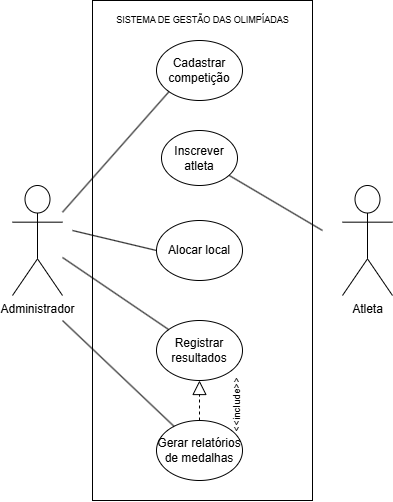

The diagram above was exported from draw.io. Its source (the exported page's mxGraphModel, read from the mxfile embedded in the PNG):
<mxGraphModel dx="1035" dy="541" grid="1" gridSize="10" guides="1" tooltips="1" connect="1" arrows="1" fold="1" page="1" pageScale="1" pageWidth="827" pageHeight="1169" math="0" shadow="0">
  <root>
    <mxCell id="0" />
    <mxCell id="1" parent="0" />
    <mxCell id="02mMIVTbzcqPegiVA1Dt-1" value="" style="rounded=0;whiteSpace=wrap;html=1;" vertex="1" parent="1">
      <mxGeometry x="230" y="190" width="220" height="500" as="geometry" />
    </mxCell>
    <mxCell id="02mMIVTbzcqPegiVA1Dt-2" value="Administrador" style="shape=umlActor;verticalLabelPosition=bottom;verticalAlign=top;html=1;outlineConnect=0;" vertex="1" parent="1">
      <mxGeometry x="150" y="375" width="50" height="110" as="geometry" />
    </mxCell>
    <mxCell id="02mMIVTbzcqPegiVA1Dt-3" value="Atleta" style="shape=umlActor;verticalLabelPosition=bottom;verticalAlign=top;html=1;outlineConnect=0;" vertex="1" parent="1">
      <mxGeometry x="480" y="375" width="50" height="110" as="geometry" />
    </mxCell>
    <mxCell id="02mMIVTbzcqPegiVA1Dt-4" value="Cadastrar competição" style="ellipse;whiteSpace=wrap;html=1;" vertex="1" parent="1">
      <mxGeometry x="294" y="230" width="86" height="60" as="geometry" />
    </mxCell>
    <mxCell id="02mMIVTbzcqPegiVA1Dt-5" value="Inscrever atleta" style="ellipse;whiteSpace=wrap;html=1;" vertex="1" parent="1">
      <mxGeometry x="299" y="320" width="76" height="55" as="geometry" />
    </mxCell>
    <mxCell id="02mMIVTbzcqPegiVA1Dt-6" value="Alocar local" style="ellipse;whiteSpace=wrap;html=1;" vertex="1" parent="1">
      <mxGeometry x="294" y="410" width="86" height="60" as="geometry" />
    </mxCell>
    <mxCell id="02mMIVTbzcqPegiVA1Dt-7" value="Registrar resultados" style="ellipse;whiteSpace=wrap;html=1;" vertex="1" parent="1">
      <mxGeometry x="294" y="510" width="86" height="60" as="geometry" />
    </mxCell>
    <mxCell id="02mMIVTbzcqPegiVA1Dt-8" value="Gerar relatórios de medalhas" style="ellipse;whiteSpace=wrap;html=1;" vertex="1" parent="1">
      <mxGeometry x="294" y="610" width="86" height="60" as="geometry" />
    </mxCell>
    <mxCell id="02mMIVTbzcqPegiVA1Dt-9" value="" style="endArrow=none;html=1;rounded=0;" edge="1" parent="1" source="02mMIVTbzcqPegiVA1Dt-5">
      <mxGeometry width="50" height="50" relative="1" as="geometry">
        <mxPoint x="380" y="480" as="sourcePoint" />
        <mxPoint x="460" y="420" as="targetPoint" />
      </mxGeometry>
    </mxCell>
    <mxCell id="02mMIVTbzcqPegiVA1Dt-10" value="" style="endArrow=none;html=1;rounded=0;entryX=0;entryY=1;entryDx=0;entryDy=0;" edge="1" parent="1" source="02mMIVTbzcqPegiVA1Dt-2" target="02mMIVTbzcqPegiVA1Dt-4">
      <mxGeometry width="50" height="50" relative="1" as="geometry">
        <mxPoint x="380" y="480" as="sourcePoint" />
        <mxPoint x="430" y="430" as="targetPoint" />
      </mxGeometry>
    </mxCell>
    <mxCell id="02mMIVTbzcqPegiVA1Dt-11" value="" style="endArrow=none;html=1;rounded=0;entryX=0;entryY=0.5;entryDx=0;entryDy=0;" edge="1" parent="1" target="02mMIVTbzcqPegiVA1Dt-6">
      <mxGeometry width="50" height="50" relative="1" as="geometry">
        <mxPoint x="210" y="420" as="sourcePoint" />
        <mxPoint x="430" y="430" as="targetPoint" />
      </mxGeometry>
    </mxCell>
    <mxCell id="02mMIVTbzcqPegiVA1Dt-12" value="" style="endArrow=none;html=1;rounded=0;" edge="1" parent="1" source="02mMIVTbzcqPegiVA1Dt-2" target="02mMIVTbzcqPegiVA1Dt-7">
      <mxGeometry width="50" height="50" relative="1" as="geometry">
        <mxPoint x="380" y="480" as="sourcePoint" />
        <mxPoint x="430" y="430" as="targetPoint" />
      </mxGeometry>
    </mxCell>
    <mxCell id="02mMIVTbzcqPegiVA1Dt-13" value="" style="endArrow=none;html=1;rounded=0;" edge="1" parent="1" target="02mMIVTbzcqPegiVA1Dt-8">
      <mxGeometry width="50" height="50" relative="1" as="geometry">
        <mxPoint x="200" y="510" as="sourcePoint" />
        <mxPoint x="430" y="430" as="targetPoint" />
      </mxGeometry>
    </mxCell>
    <mxCell id="02mMIVTbzcqPegiVA1Dt-14" value="" style="endArrow=block;dashed=1;endFill=0;endSize=12;html=1;rounded=0;exitX=0.5;exitY=0;exitDx=0;exitDy=0;entryX=0.5;entryY=1;entryDx=0;entryDy=0;" edge="1" parent="1" source="02mMIVTbzcqPegiVA1Dt-8" target="02mMIVTbzcqPegiVA1Dt-7">
      <mxGeometry width="160" relative="1" as="geometry">
        <mxPoint x="330" y="450" as="sourcePoint" />
        <mxPoint x="490" y="450" as="targetPoint" />
      </mxGeometry>
    </mxCell>
    <mxCell id="02mMIVTbzcqPegiVA1Dt-15" value="&amp;lt;&amp;lt;include&amp;gt;&amp;gt;" style="text;html=1;align=center;verticalAlign=middle;resizable=0;points=[];autosize=1;strokeColor=none;fillColor=none;rotation=-90;fontSize=10;" vertex="1" parent="1">
      <mxGeometry x="334" y="580" width="80" height="30" as="geometry" />
    </mxCell>
    <mxCell id="02mMIVTbzcqPegiVA1Dt-17" value="&lt;span style=&quot;box-sizing: border-box; color: transparent; position: absolute; white-space-collapse: preserve; cursor: text; transform-origin: 0% 0%; display: block; float: left; margin-bottom: -892.797px; margin-right: -892.797px; text-align: start; background-color: rgb(242, 242, 242); left: 127.44px; top: 387.393px; font-size: 18px; font-family: sans-serif; transform: scaleX(0.92268);&quot; class=&quot;textLayer--absolute&quot; dir=&quot;ltr&quot; role=&quot;presentation&quot;&gt;&lt;br&gt;&lt;/span&gt;" style="text;html=1;align=center;verticalAlign=middle;resizable=0;points=[];autosize=1;strokeColor=none;fillColor=none;" vertex="1" parent="1">
      <mxGeometry x="180" y="238" width="20" height="10" as="geometry" />
    </mxCell>
    <mxCell id="02mMIVTbzcqPegiVA1Dt-19" value="SISTEMA DE GESTÃO DAS OLIMPÍADAS" style="text;html=1;align=center;verticalAlign=middle;resizable=0;points=[];autosize=1;strokeColor=none;fillColor=none;fontSize=9;" vertex="1" parent="1">
      <mxGeometry x="240" y="200" width="200" height="20" as="geometry" />
    </mxCell>
  </root>
</mxGraphModel>